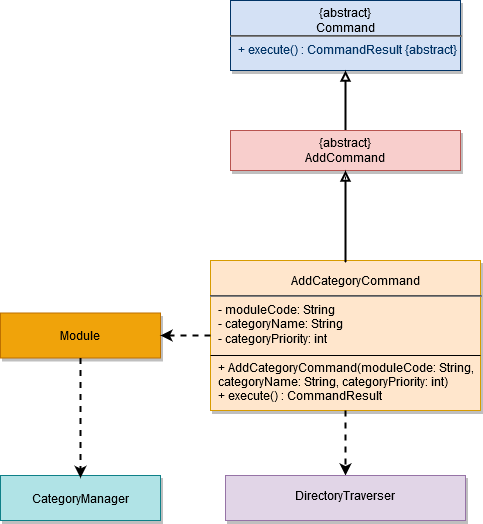

The diagram above was exported from draw.io. Its source (the exported page's mxGraphModel, read from the mxfile embedded in the PNG):
<mxGraphModel dx="460" dy="768" grid="1" gridSize="10" guides="1" tooltips="1" connect="1" arrows="1" fold="1" page="1" pageScale="1" pageWidth="826" pageHeight="1169" background="#ffffff" math="0" shadow="0">
  <root>
    <mxCell id="0" />
    <mxCell id="1" parent="0" />
    <mxCell id="25" value="&lt;div&gt;&lt;br&gt;&lt;/div&gt;&lt;div&gt;&lt;br&gt;&lt;/div&gt;&lt;hr&gt;&lt;p style=&quot;margin: 0px ; margin-left: 8px&quot;&gt;+ execute() : CommandResult {abstract}&lt;br&gt;&lt;/p&gt;" style="verticalAlign=top;align=left;overflow=fill;fontSize=12;fontFamily=Helvetica;html=1;strokeColor=#003366;shadow=1;fillColor=#D4E1F5;fontColor=#003366" parent="1" vertex="1">
      <mxGeometry x="340" y="120" width="230" height="70" as="geometry" />
    </mxCell>
    <mxCell id="k9OLV10NGHzpqlJhP8fg-115" value="&lt;div&gt;{abstract}&lt;/div&gt;&lt;div&gt;Command&lt;/div&gt;" style="text;html=1;strokeColor=none;fillColor=none;align=center;verticalAlign=middle;whiteSpace=wrap;rounded=0;" vertex="1" parent="1">
      <mxGeometry x="410" y="120" width="90" height="40" as="geometry" />
    </mxCell>
    <mxCell id="k9OLV10NGHzpqlJhP8fg-117" value="" style="endArrow=block;html=1;entryX=0.5;entryY=1;entryDx=0;entryDy=0;exitX=0.5;exitY=0;exitDx=0;exitDy=0;endFill=0;strokeWidth=2;" edge="1" parent="1" target="25">
      <mxGeometry width="50" height="50" relative="1" as="geometry">
        <mxPoint x="454.9999999999998" y="279.9999999999999" as="sourcePoint" />
        <mxPoint x="425" y="170" as="targetPoint" />
      </mxGeometry>
    </mxCell>
    <mxCell id="k9OLV10NGHzpqlJhP8fg-174" value="" style="edgeStyle=orthogonalEdgeStyle;rounded=0;orthogonalLoop=1;jettySize=auto;html=1;dashed=1;endArrow=block;endFill=0;fontColor=#FF9933;" edge="1" parent="1" source="k9OLV10NGHzpqlJhP8fg-159" target="k9OLV10NGHzpqlJhP8fg-173">
      <mxGeometry relative="1" as="geometry" />
    </mxCell>
    <mxCell id="k9OLV10NGHzpqlJhP8fg-159" value="" style="verticalAlign=top;align=left;overflow=fill;fontSize=12;fontFamily=Helvetica;html=1;strokeColor=#b85450;shadow=1;fillColor=#f8cecc;" vertex="1" parent="1">
      <mxGeometry x="340" y="250" width="230" height="40" as="geometry" />
    </mxCell>
    <mxCell id="k9OLV10NGHzpqlJhP8fg-173" value="" style="verticalAlign=top;align=left;overflow=fill;fontSize=12;fontFamily=Helvetica;html=1;strokeColor=#d79b00;shadow=1;fillColor=#ffe6cc;" vertex="1" parent="1">
      <mxGeometry x="340" y="400" width="230" height="10" as="geometry" />
    </mxCell>
    <mxCell id="k9OLV10NGHzpqlJhP8fg-160" value="&lt;div&gt;{abstract}&lt;/div&gt;&lt;div&gt;AddCommand&lt;/div&gt;" style="text;html=1;strokeColor=none;fillColor=none;align=center;verticalAlign=middle;whiteSpace=wrap;rounded=0;" vertex="1" parent="1">
      <mxGeometry x="410" y="250" width="90" height="40" as="geometry" />
    </mxCell>
    <mxCell id="k9OLV10NGHzpqlJhP8fg-161" value="&lt;div&gt;&lt;br&gt;&lt;/div&gt;&lt;div&gt;&lt;br&gt;&lt;/div&gt;&lt;hr&gt;&lt;p style=&quot;margin: 0px ; margin-left: 8px&quot;&gt;- moduleCode: String&lt;/p&gt;&lt;p style=&quot;margin: 0px ; margin-left: 8px&quot;&gt;- categoryName: String&lt;/p&gt;&lt;p style=&quot;margin: 0px ; margin-left: 8px&quot;&gt;- categoryPriority: int&lt;/p&gt;&lt;p style=&quot;margin: 0px ; margin-left: 8px&quot;&gt;&lt;br&gt;&lt;/p&gt;&lt;p style=&quot;margin: 0px ; margin-left: 8px&quot;&gt;+ AddCategoryCommand(moduleCode: String, &lt;br&gt;&lt;/p&gt;&lt;p style=&quot;margin: 0px ; margin-left: 8px&quot;&gt;categoryName: String, categoryPriority: int)&lt;/p&gt;&lt;p style=&quot;margin: 0px ; margin-left: 8px&quot;&gt;+ execute() : CommandResult&lt;br&gt;&lt;/p&gt;" style="verticalAlign=top;align=left;overflow=fill;fontSize=12;fontFamily=Helvetica;html=1;strokeColor=#d79b00;shadow=1;fillColor=#ffe6cc;" vertex="1" parent="1">
      <mxGeometry x="320" y="380" width="270" height="150" as="geometry" />
    </mxCell>
    <mxCell id="k9OLV10NGHzpqlJhP8fg-162" value="AddCategoryCommand" style="text;html=1;strokeColor=none;fillColor=none;align=center;verticalAlign=middle;whiteSpace=wrap;rounded=0;" vertex="1" parent="1">
      <mxGeometry x="420" y="380" width="90" height="40" as="geometry" />
    </mxCell>
    <mxCell id="k9OLV10NGHzpqlJhP8fg-163" value="" style="endArrow=none;html=1;fontColor=#FF9933;entryX=0.5;entryY=1;entryDx=0;entryDy=0;" edge="1" parent="1" target="k9OLV10NGHzpqlJhP8fg-160">
      <mxGeometry width="50" height="50" relative="1" as="geometry">
        <mxPoint x="455" y="290" as="sourcePoint" />
        <mxPoint x="470" y="280" as="targetPoint" />
      </mxGeometry>
    </mxCell>
    <mxCell id="k9OLV10NGHzpqlJhP8fg-167" value="" style="line;strokeWidth=1;html=1;perimeter=backbonePerimeter;points=[];outlineConnect=0;fontColor=#FF9933;" vertex="1" parent="1">
      <mxGeometry x="320" y="470" width="270" height="10" as="geometry" />
    </mxCell>
    <mxCell id="k9OLV10NGHzpqlJhP8fg-168" value="" style="endArrow=block;html=1;fontColor=#FF9933;exitX=0.389;exitY=0.05;exitDx=0;exitDy=0;entryX=0.5;entryY=1;entryDx=0;entryDy=0;exitPerimeter=0;endFill=0;strokeWidth=2;" edge="1" parent="1" source="k9OLV10NGHzpqlJhP8fg-162" target="k9OLV10NGHzpqlJhP8fg-160">
      <mxGeometry width="50" height="50" relative="1" as="geometry">
        <mxPoint x="400" y="330" as="sourcePoint" />
        <mxPoint x="450" y="280" as="targetPoint" />
      </mxGeometry>
    </mxCell>
    <mxCell id="k9OLV10NGHzpqlJhP8fg-169" value="" style="endArrow=classic;html=1;fontColor=#FF9933;dashed=1;exitX=0.5;exitY=1;exitDx=0;exitDy=0;entryX=0.5;entryY=0;entryDx=0;entryDy=0;strokeWidth=2;" edge="1" parent="1" source="k9OLV10NGHzpqlJhP8fg-161" target="k9OLV10NGHzpqlJhP8fg-170">
      <mxGeometry width="50" height="50" relative="1" as="geometry">
        <mxPoint x="260" y="610" as="sourcePoint" />
        <mxPoint x="310" y="560" as="targetPoint" />
      </mxGeometry>
    </mxCell>
    <mxCell id="k9OLV10NGHzpqlJhP8fg-170" value="" style="verticalAlign=top;align=left;overflow=fill;fontSize=12;fontFamily=Helvetica;html=1;strokeColor=#9673a6;shadow=1;fillColor=#e1d5e7;" vertex="1" parent="1">
      <mxGeometry x="335" y="595" width="240" height="45" as="geometry" />
    </mxCell>
    <mxCell id="k9OLV10NGHzpqlJhP8fg-171" value="&lt;div&gt;DirectoryTraverser&lt;/div&gt;" style="text;html=1;strokeColor=none;fillColor=none;align=center;verticalAlign=middle;whiteSpace=wrap;rounded=0;" vertex="1" parent="1">
      <mxGeometry x="410" y="595" width="90" height="40" as="geometry" />
    </mxCell>
    <mxCell id="k9OLV10NGHzpqlJhP8fg-175" value="" style="verticalAlign=top;align=left;overflow=fill;fontSize=12;fontFamily=Helvetica;html=1;strokeColor=#BD7000;shadow=1;fillColor=#f0a30a;fontColor=#ffffff;" vertex="1" parent="1">
      <mxGeometry x="110" y="432.5" width="160" height="45" as="geometry" />
    </mxCell>
    <mxCell id="k9OLV10NGHzpqlJhP8fg-176" value="Module" style="text;html=1;strokeColor=none;fillColor=none;align=center;verticalAlign=middle;whiteSpace=wrap;rounded=0;" vertex="1" parent="1">
      <mxGeometry x="145" y="435" width="90" height="40" as="geometry" />
    </mxCell>
    <mxCell id="k9OLV10NGHzpqlJhP8fg-177" value="" style="endArrow=classic;html=1;dashed=1;fontColor=#FF9933;exitX=0;exitY=0.5;exitDx=0;exitDy=0;entryX=1;entryY=0.5;entryDx=0;entryDy=0;strokeWidth=2;" edge="1" parent="1" source="k9OLV10NGHzpqlJhP8fg-161" target="k9OLV10NGHzpqlJhP8fg-175">
      <mxGeometry width="50" height="50" relative="1" as="geometry">
        <mxPoint x="270" y="350" as="sourcePoint" />
        <mxPoint x="320" y="300" as="targetPoint" />
      </mxGeometry>
    </mxCell>
    <mxCell id="k9OLV10NGHzpqlJhP8fg-178" value="" style="verticalAlign=top;align=left;overflow=fill;fontSize=12;fontFamily=Helvetica;html=1;strokeColor=#0e8088;shadow=1;fillColor=#b0e3e6;" vertex="1" parent="1">
      <mxGeometry x="110" y="595" width="160" height="45" as="geometry" />
    </mxCell>
    <mxCell id="k9OLV10NGHzpqlJhP8fg-179" value="CategoryManager" style="text;html=1;strokeColor=none;fillColor=none;align=center;verticalAlign=middle;whiteSpace=wrap;rounded=0;" vertex="1" parent="1">
      <mxGeometry x="145" y="597.5" width="90" height="40" as="geometry" />
    </mxCell>
    <mxCell id="k9OLV10NGHzpqlJhP8fg-180" value="" style="endArrow=classic;html=1;dashed=1;fontColor=#FF9933;entryX=0.5;entryY=0;entryDx=0;entryDy=0;exitX=0.5;exitY=1;exitDx=0;exitDy=0;strokeWidth=2;" edge="1" parent="1" source="k9OLV10NGHzpqlJhP8fg-175" target="k9OLV10NGHzpqlJhP8fg-179">
      <mxGeometry width="50" height="50" relative="1" as="geometry">
        <mxPoint x="190" y="500" as="sourcePoint" />
        <mxPoint x="320" y="300" as="targetPoint" />
      </mxGeometry>
    </mxCell>
  </root>
</mxGraphModel>